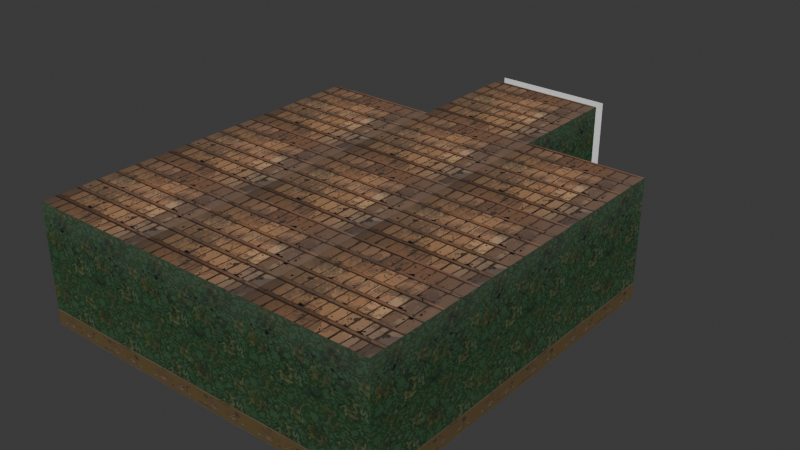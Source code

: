 # Source: office.blend  (saved by Blender 4.3.32; exported with 4.5.12 LTS)
import bpy
from mathutils import Matrix  # noqa: F401  (used for matrix-valued properties, if any)

bpy.ops.wm.read_factory_settings(use_empty=True)
scene = bpy.context.scene
scene.name = 'Scene'

# ---- collections
col_collection = bpy.data.collections.new('Collection'); scene.collection.children.link(col_collection)

# ---- images (referenced by path relative to the original .blend; pixels are not part of the script)
import os
ASSET_DIR = os.environ.get("B2B_ASSET_DIR", "")  # directory of the original .blend (textures are referenced by path, not embedded)
HERE = os.path.dirname(os.path.abspath(__file__))  # packed textures are extracted next to this script under _unpacked/

def load_image(name, relpath, width, height, colorspace="sRGB"):
    """Load a texture the original file referenced (path relative to the .blend, or extracted next to this script)."""
    p = next((c for c in (os.path.join(HERE, relpath), os.path.join(ASSET_DIR, relpath)) if relpath and os.path.exists(c)), "")
    if p:
        img = bpy.data.images.load(p, check_existing=True)
        img.name = name
    else:  # same state as the original file: an image datablock whose file is absent (Cycles renders it pink)
        img = bpy.data.images.new(name, width, height)
        img.source = "FILE"
        img.filepath = "//" + (relpath or name)
    img.colorspace_settings.name = colorspace
    return img
img_steny2_3_png = load_image('steny2_3.png', '_unpacked/steny2_3.eb4abd2b.png', 1024, 1024, 'sRGB')
img_pol2_png = load_image('pol2.png', '_unpacked/pol2.0ae2f35e.png', 1024, 1024, 'sRGB')
img_potolok3_png = load_image('potolok3.png', '_unpacked/potolok3.96ade23a.png', 1024, 1024, 'sRGB')

# ---- materials (node trees are filled in below, after node groups)
mat_material_012 = bpy.data.materials.new('Material.012')
mat_material_013 = bpy.data.materials.new('Material.013')
mat_material_016 = bpy.data.materials.new('Material.016')

# ---- material node trees
mat_material_012.use_nodes = True; mat_material_012.node_tree.nodes.clear()
_N = mat_material_012.node_tree.nodes; _L = mat_material_012.node_tree.links
n0 = _N.new('ShaderNodeBsdfPrincipled'); n0.name = 'Principled BSDF'; n0.location = (10, 300)
n0.inputs[1].default_value = 0.5045
n0.inputs[2].default_value = 1.0
n1 = _N.new('ShaderNodeOutputMaterial'); n1.name = 'Material Output'; n1.location = (300, 300)
n2 = _N.new('ShaderNodeTexImage'); n2.name = 'Image Texture'; n2.location = (-298, 210)
n2.image = img_steny2_3_png
_L.new(n0.outputs[0], n1.inputs[0])
_L.new(n2.outputs[0], n0.inputs[0])
n1.is_active_output = True
mat_material_013.use_nodes = True; mat_material_013.node_tree.nodes.clear()
_N = mat_material_013.node_tree.nodes; _L = mat_material_013.node_tree.links
n0 = _N.new('ShaderNodeBsdfPrincipled'); n0.name = 'Principled BSDF'; n0.location = (10, 300)
n0.inputs[1].default_value = 0.5091
n0.inputs[2].default_value = 1.0
n1 = _N.new('ShaderNodeOutputMaterial'); n1.name = 'Material Output'; n1.location = (300, 300)
n2 = _N.new('ShaderNodeTexImage'); n2.name = 'Image Texture'; n2.location = (-281, 242)
n2.image = img_pol2_png
_L.new(n0.outputs[0], n1.inputs[0])
_L.new(n2.outputs[0], n0.inputs[0])
n1.is_active_output = True
mat_material_016.use_nodes = True; mat_material_016.node_tree.nodes.clear()
_N = mat_material_016.node_tree.nodes; _L = mat_material_016.node_tree.links
n0 = _N.new('ShaderNodeBsdfPrincipled'); n0.name = 'Principled BSDF'; n0.location = (10, 300)
n0.inputs[1].default_value = 0.5227
n0.inputs[2].default_value = 1.0
n1 = _N.new('ShaderNodeOutputMaterial'); n1.name = 'Material Output'; n1.location = (300, 300)
n2 = _N.new('ShaderNodeTexImage'); n2.name = 'Image Texture'; n2.location = (-321, 305)
n2.image = img_potolok3_png
_L.new(n0.outputs[0], n1.inputs[0])
_L.new(n2.outputs[0], n0.inputs[0])
n1.is_active_output = True

# ---- world
world_world = bpy.data.worlds.new('World'); scene.world = world_world
world_world.use_nodes = True; world_world.node_tree.nodes.clear()
_N = world_world.node_tree.nodes; _L = world_world.node_tree.links
n0 = _N.new('ShaderNodeOutputWorld'); n0.name = 'World Output'; n0.location = (300, 300)
n1 = _N.new('ShaderNodeBackground'); n1.name = 'Background'; n1.location = (10, 300)
n1.inputs[0].default_value = (0.05088, 0.05088, 0.05088, 1.0)
_L.new(n1.outputs[0], n0.inputs[0])
n0.is_active_output = True
world_world.color = (0.05088, 0.05088, 0.05088)
world_world.sun_shadow_jitter_overblur = 0.0

# ---- meshes
me_plane_139 = bpy.data.meshes.new('Plane.139')
me_plane_139.from_pydata([(2.0, 0.7, 0.0), (-0.3014, 0.7, 1.112e-14), (-0.3014, -0.7, 1.112e-14), (-2.0, -2.0, 0.4282), (2.0, -2.0, 0.4282), (-2.0, 2.0, 0.4282), (2.0, 2.0, 0.4282), (-0.3014, 2.0, 0.4282), (-0.3014, -2.0, 0.4282), (-2.0, -0.7, 0.4282), (-2.0, 0.7, 0.4282), (2.0, 0.7, 0.4282), (2.0, -0.7, 0.4282), (-0.3014, 0.7, 0.4282), (-0.3014, -0.7, 0.4282), (2.0, -0.7, -2.074e-07), (-0.3014, -0.7, -2.074e-07), (2.0, -0.7, 0.4282), (-0.3014, -0.7, 0.4282)], [], [(3, 8, 14, 9), (13, 11, 6, 7), (13, 10, 9, 14), (8, 4, 12, 14), (10, 13, 7, 5), (1, 0, 11, 13), (16, 18, 17, 15), (2, 1, 13, 14)])
_uv = me_plane_139.uv_layers.new(name='UVMap')
_uv.uv.foreach_set('vector', [2.98e-08, 1.0, 0.0, 0.576, 0.325, 0.576, 0.325, 1.0, 0.675, 0.576, 0.675, 0.0, 1.0, 0.0, 1.0, 0.576, 0.675, 0.576, 0.675, 1.0, 0.325, 1.0, 0.325, 0.576, 0.0, 0.576, 0.0, 2.98e-08, 0.325, 0.0, 0.325, 0.576, 0.675, 1.0, 0.675, 0.576, 1.0, 0.576, 1.0, 1.0, 0.6909, 0.5745, 0.6909, 0.003218, 0.5017, 0.003218, 0.5017, 0.5745, 0.6909, 0.5745, 0.5017, 0.5745, 0.5017, 0.003218, 0.6909, 0.003218, 0.3208, 0.549, 0.675, 0.549, 0.675, 0.3849, 0.3208, 0.3849])
me_plane_139.update()
me_plane_020 = bpy.data.meshes.new('Plane.020')
me_plane_020.from_pydata([(-2.0, -2.0, 0.0), (2.0, -2.0, 0.0), (-2.0, 2.0, 0.0), (2.0, 2.0, 0.0), (-2.0, -2.0, -12.0), (2.0, -2.0, -12.0), (-2.0, 2.0, -12.0), (2.0, 2.0, -12.0), (-2.0, 6.0, -12.0), (2.0, 6.0, -12.0), (-2.0, 10.0, -12.0), (2.0, 10.0, -12.0), (-2.0, 6.0, 1.526e-05), (2.0, 6.0, 1.526e-05), (-2.0, 10.0, 1.526e-05), (2.0, 10.0, 1.526e-05), (-2.0, 2.0, 3.815e-06), (2.0, 2.0, 3.815e-06), (-2.0, 6.0, 3.815e-06), (2.0, 6.0, 3.815e-06), (-2.0, -2.0, -8.0), (2.0, -2.0, -8.0), (-2.0, -2.0, -12.0), (2.0, -2.0, -12.0), (-2.0, -2.0, 0.0), (2.0, -2.0, 0.0), (-2.0, -2.0, -4.0), (2.0, -2.0, -4.0), (-2.0, -2.0, -4.0), (2.0, -2.0, -4.0), (-2.0, -2.0, -8.0), (2.0, -2.0, -8.0), (-2.0, 2.0, -12.0), (2.0, 2.0, -12.0), (-2.0, 2.0, -16.0), (2.0, 2.0, -16.0), (-2.0, 6.0, -16.0), (2.0, 6.0, -16.0), (-2.0, 6.0, -12.0), (2.0, 6.0, -12.0), (-2.0, 10.0, -8.0), (2.0, 10.0, -8.0), (-2.0, 10.0, -12.0), (2.0, 10.0, -12.0), (-2.0, 10.0, -4.0), (2.0, 10.0, -4.0), (-2.0, 10.0, -8.0), (2.0, 10.0, -8.0), (-2.0, 10.0, 1.144e-05), (2.0, 10.0, 1.144e-05), (-2.0, 10.0, -4.0), (2.0, 10.0, -4.0)], [], [(0, 1, 3, 2), (4, 6, 7, 5), (8, 10, 11, 9), (12, 13, 15, 14), (16, 17, 19, 18), (20, 22, 23, 21), (24, 26, 27, 25), (28, 30, 31, 29), (32, 34, 35, 33), (36, 37, 39, 38), (40, 41, 43, 42), (44, 45, 47, 46), (48, 49, 51, 50)])
_uv = me_plane_020.uv_layers.new(name='UVMap')
_uv.uv.foreach_set('vector', [0.0, 0.0, 0.0, 1.0, 1.0, 1.0, 1.0, 0.0, 0.0, 0.0, 1.0, 0.0, 1.0, 1.0, 0.0, 1.0, 0.0, 0.0, 1.0, 0.0, 1.0, 1.0, 0.0, 1.0, 0.0, 0.0, 0.0, 1.0, 1.0, 1.0, 1.0, 0.0, 0.0, 0.0, 0.0, 1.0, 1.0, 1.0, 1.0, 0.0, 0.0, 0.0, 1.0, 0.0, 1.0, 1.0, 0.0, 1.0, 0.0, 0.0, 1.0, 0.0, 1.0, 1.0, 0.0, 1.0, 0.0, 0.0, 1.0, 0.0, 1.0, 1.0, 0.0, 1.0, 0.0, 0.0, 1.0, 0.0, 1.0, 1.0, 0.0, 1.0, 0.0, 0.0, 0.0, 1.0, 1.0, 1.0, 1.0, 0.0, 0.0, 0.0, 0.0, 1.0, 1.0, 1.0, 1.0, 0.0, 0.0, 0.0, 0.0, 1.0, 1.0, 1.0, 1.0, 0.0, 0.0, 0.0, 0.0, 1.0, 1.0, 1.0, 1.0, 0.0])
me_plane_020.materials.append(mat_material_012)
me_plane_020.update()
me_plane_011 = bpy.data.meshes.new('Plane.011')
me_plane_011.from_pydata([(-2.0, -2.0, 0.0), (2.0, -2.0, 0.0), (-2.0, 2.0, 0.0), (2.0, 2.0, 0.0), (-0.3014, 2.0, 1.112e-14), (-0.3014, -2.0, 1.112e-14), (-2.0, -0.7, 0.0), (-2.0, 0.7, 0.0), (2.0, 0.7, 0.0), (2.0, -0.7, 0.0), (-0.3014, 0.7, 1.112e-14), (-0.3014, -0.7, 1.112e-14)], [], [(0, 6, 11, 5), (10, 4, 3, 8), (10, 11, 6, 7), (5, 11, 9, 1), (7, 2, 4, 10)])
_uv = me_plane_011.uv_layers.new(name='UVMap')
_uv.uv.foreach_set('vector', [2.98e-08, 1.0, 0.325, 1.0, 0.325, 0.576, 0.0, 0.576, 0.6925, 0.576, 1.0, 0.576, 1.0, 0.0, 0.6925, 0.0, 0.675, 0.576, 0.325, 0.576, 0.325, 1.0, 0.675, 1.0, 0.0, 0.576, 0.325, 0.576, 0.325, 0.0, 0.0, 2.98e-08, 0.675, 1.0, 1.0, 1.0, 1.0, 0.576, 0.675, 0.576])
me_plane_011.update()
me_plane_003 = bpy.data.meshes.new('Plane.003')
me_plane_003.from_pydata([(-2.0, -2.0, 0.0), (2.0, -2.0, 0.0), (-2.0, 2.0, 0.0), (2.0, 2.0, 0.0), (2.0, -6.0, 0.0), (6.0, -6.0, 0.0), (2.0, -2.0, 0.0), (6.0, -2.0, 0.0), (-2.0, -6.0, 0.0), (2.0, -6.0, 0.0), (-2.0, -2.0, 0.0), (2.0, -2.0, 0.0), (-2.0, -10.0, 0.0), (2.0, -10.0, 0.0), (-2.0, -6.0, 0.0), (2.0, -6.0, 0.0), (-6.0, -10.0, 0.0), (-2.0, -10.0, 0.0), (-6.0, -6.0, 0.0), (-2.0, -6.0, 0.0), (-6.0, -6.0, 0.0), (-2.0, -6.0, 0.0), (-6.0, -2.0, 0.0), (-2.0, -2.0, 0.0), (-6.0, -2.0, 0.0), (-2.0, -2.0, 0.0), (-6.0, 2.0, 0.0), (-2.0, 2.0, 0.0), (-10.0, -2.0, 0.0), (-6.0, -2.0, 0.0), (-10.0, 2.0, 0.0), (-6.0, 2.0, 0.0), (-10.0, -6.0, 0.0), (-6.0, -6.0, 0.0), (-10.0, -2.0, 0.0), (-6.0, -2.0, 0.0), (-10.0, -10.0, 0.0), (-6.0, -10.0, 0.0), (-10.0, -6.0, 0.0), (-6.0, -6.0, 0.0)], [], [(0, 1, 3, 2), (4, 5, 7, 6), (8, 9, 11, 10), (12, 13, 15, 14), (16, 17, 19, 18), (20, 21, 23, 22), (24, 25, 27, 26), (28, 29, 31, 30), (32, 33, 35, 34), (36, 37, 39, 38)])
_uv = me_plane_003.uv_layers.new(name='UVMap')
_uv.uv.foreach_set('vector', [0.0, 0.0, 1.0, 0.0, 1.0, 1.0, 0.0, 1.0, 0.0, 0.0, 1.0, 0.0, 1.0, 1.0, 0.0, 1.0, 0.0, 0.0, 1.0, 0.0, 1.0, 1.0, 0.0, 1.0, 0.0, 0.0, 1.0, 0.0, 1.0, 1.0, 0.0, 1.0, 0.0, 0.0, 1.0, 0.0, 1.0, 1.0, 0.0, 1.0, 0.0, 0.0, 1.0, 0.0, 1.0, 1.0, 0.0, 1.0, 0.0, 0.0, 1.0, 0.0, 1.0, 1.0, 0.0, 1.0, 0.0, 0.0, 1.0, 0.0, 1.0, 1.0, 0.0, 1.0, 0.0, 0.0, 1.0, 0.0, 1.0, 1.0, 0.0, 1.0, 0.0, 0.0, 1.0, 0.0, 1.0, 1.0, 0.0, 1.0])
me_plane_003.materials.append(mat_material_013)
me_plane_003.update()
me_plane_029 = bpy.data.meshes.new('Plane.029')
me_plane_029.from_pydata([(-2.0, -2.0, 0.0), (2.0, -2.0, 0.0), (-2.0, 2.0, 0.0), (2.0, 2.0, 0.0), (2.0, -6.0, 0.0), (6.0, -6.0, 0.0), (2.0, -2.0, 0.0), (6.0, -2.0, 0.0), (-2.0, -6.0, 0.0), (2.0, -6.0, 0.0), (-2.0, -2.0, 0.0), (2.0, -2.0, 0.0), (-2.0, -10.0, 0.0), (2.0, -10.0, 0.0), (-2.0, -6.0, 0.0), (2.0, -6.0, 0.0), (-6.0, -10.0, 0.0), (-2.0, -10.0, 0.0), (-6.0, -6.0, 0.0), (-2.0, -6.0, 0.0), (-6.0, -6.0, 0.0), (-2.0, -6.0, 0.0), (-6.0, -2.0, 0.0), (-2.0, -2.0, 0.0), (-6.0, -2.0, 0.0), (-2.0, -2.0, 0.0), (-6.0, 2.0, 0.0), (-2.0, 2.0, 0.0), (-10.0, -2.0, 0.0), (-6.0, -2.0, 0.0), (-10.0, 2.0, 0.0), (-6.0, 2.0, 0.0), (-10.0, -6.0, 0.0), (-6.0, -6.0, 0.0), (-10.0, -2.0, 0.0), (-6.0, -2.0, 0.0), (-10.0, -10.0, 0.0), (-6.0, -10.0, 0.0), (-10.0, -6.0, 0.0), (-6.0, -6.0, 0.0)], [], [(0, 1, 3, 2), (4, 5, 7, 6), (8, 9, 11, 10), (12, 13, 15, 14), (16, 17, 19, 18), (20, 21, 23, 22), (24, 25, 27, 26), (28, 29, 31, 30), (32, 33, 35, 34), (36, 37, 39, 38)])
_uv = me_plane_029.uv_layers.new(name='UVMap')
_uv.uv.foreach_set('vector', [0.0, 0.0, 1.0, 0.0, 1.0, 1.0, 0.0, 1.0, 0.0, 0.0, 1.0, 0.0, 1.0, 1.0, 0.0, 1.0, 0.0, 0.0, 1.0, 0.0, 1.0, 1.0, 0.0, 1.0, 0.0, 0.0, 1.0, 0.0, 1.0, 1.0, 0.0, 1.0, 0.0, 0.0, 1.0, 0.0, 1.0, 1.0, 0.0, 1.0, 0.0, 0.0, 1.0, 0.0, 1.0, 1.0, 0.0, 1.0, 0.0, 0.0, 1.0, 0.0, 1.0, 1.0, 0.0, 1.0, 0.0, 0.0, 1.0, 0.0, 1.0, 1.0, 0.0, 1.0, 0.0, 0.0, 1.0, 0.0, 1.0, 1.0, 0.0, 1.0, 0.0, 0.0, 1.0, 0.0, 1.0, 1.0, 0.0, 1.0])
me_plane_029.materials.append(mat_material_016)
me_plane_029.update()

# ---- objects
ob_plane_138 = bpy.data.objects.new('Plane.138', me_plane_139)
ob_plane_017 = bpy.data.objects.new('Plane.017', me_plane_020)
ob_plane_011 = bpy.data.objects.new('Plane.011', me_plane_011)
ob_plane_003 = bpy.data.objects.new('Plane.003', me_plane_003)
ob_plane_001 = bpy.data.objects.new('Plane.001', me_plane_029)

# ---- transforms, parenting, visibility, modifiers, constraints
ob_plane_138.location = (-0.3515, 9.806, 2.0)
ob_plane_138.rotation_euler = (-1.571, 1.571, 0.0)
ob_plane_017.location = (-4.352, -6.194, 2.0)
ob_plane_017.rotation_euler = (-4.712, 1.571, 0.0)
ob_plane_011.location = (-0.3515, 9.806, 2.0)
ob_plane_011.rotation_euler = (-1.571, 1.571, 0.0)
ob_plane_003.location = (-4.352, 3.806, 1.907e-06)
ob_plane_003.rotation_euler = (0.0, -0.0, 7.854)
ob_plane_001.location = (-4.352, 3.806, 4.0)
ob_plane_001.rotation_euler = (0.0, -0.0, 7.854)

# ---- collection membership
col_collection.objects.link(ob_plane_138)
col_collection.objects.link(ob_plane_017)
col_collection.objects.link(ob_plane_011)
col_collection.objects.link(ob_plane_003)
col_collection.objects.link(ob_plane_001)

# ---- scene / render settings (as saved in the file)
scene.frame_start = 1; scene.frame_end = 250; scene.frame_set(1)
scene.render.engine = 'BLENDER_EEVEE_NEXT'
bpy.context.view_layer.update()

# ---- added for rendering (the .blend has no active camera and no usable light): camera, sun
cam_auto = bpy.data.cameras.new('AutoCamera')
cam_auto.lens = 50.0
cam_auto.sensor_width = 36.0
cam_auto.clip_end = 1000.0
ob_auto_camera = bpy.data.objects.new('AutoCamera', cam_auto)
scene.collection.objects.link(ob_auto_camera)
ob_auto_camera.location = (18.8318, -21.0002, 17.3467)
ob_auto_camera.rotation_euler = (1.09748, -7.21219e-08, 0.694738)
scene.camera = ob_auto_camera
light_auto_sun = bpy.data.lights.new('AutoSun', 'SUN')
light_auto_sun.energy = 3.0
light_auto_sun.angle = 0.0523599
ob_auto_sun = bpy.data.objects.new('AutoSun', light_auto_sun)
scene.collection.objects.link(ob_auto_sun)
ob_auto_sun.rotation_euler = (0.872665, 0.174533, 0.523599)
bpy.context.view_layer.update()

